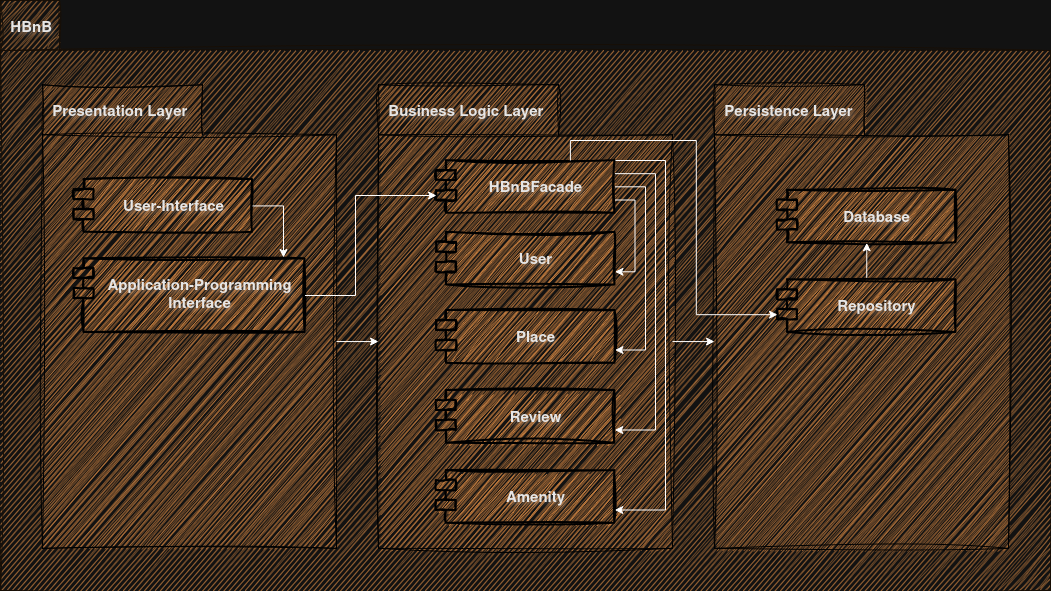

The diagram above was exported from draw.io. Its source (the exported page's mxGraphModel, read from the mxfile embedded in the PNG):
<mxGraphModel dx="1371" dy="844" grid="1" gridSize="10" guides="1" tooltips="1" connect="1" arrows="1" fold="1" page="1" pageScale="1" pageWidth="1100" pageHeight="850" background="none" math="0" shadow="0">
  <root>
    <mxCell id="0" />
    <mxCell id="1" parent="0" />
    <mxCell id="JLIzSWqnJhAbWcSSERCh-10" parent="1" style="shape=folder;fontStyle=1;spacingTop=10;tabWidth=50;tabHeight=50;tabPosition=left;html=1;whiteSpace=wrap;fontSize=15;shadow=0;rounded=0;sketch=1;curveFitting=1;jiggle=2;labelBackgroundColor=none;fillColor=#BC6C25;strokeColor=light-dark(#DDA15E,#170E05);fontColor=light-dark(#FEFAE0,#E6E6E6);verticalAlign=top;align=left;gradientColor=none;textShadow=1;" value="&amp;nbsp; HBnB" vertex="1">
      <mxGeometry height="590" width="1050" x="25" y="130" as="geometry" />
    </mxCell>
    <mxCell id="JLIzSWqnJhAbWcSSERCh-12" parent="1" style="shape=folder;fontStyle=1;spacingTop=10;tabWidth=160;tabHeight=50;tabPosition=left;html=1;whiteSpace=wrap;fontSize=15;shadow=0;rounded=0;sketch=1;curveFitting=1;jiggle=2;labelBackgroundColor=none;fillColor=#BC6C25;strokeColor=light-dark(#DDA15E,#000000);fontColor=light-dark(#FEFAE0,#E6E6E6);verticalAlign=top;align=left;textShadow=1;labelBorderColor=none;" value="&lt;div&gt;&amp;nbsp; Presentation Layer&lt;/div&gt;" vertex="1">
      <mxGeometry height="463.5714285714286" width="294" x="67" y="214.28571428571428" as="geometry" />
    </mxCell>
    <mxCell id="2aeIaLHsVAQHqZknf6IH-3" parent="1" style="shape=module;align=left;spacingLeft=20;align=center;verticalAlign=top;html=1;rounded=0;shadow=0;sketch=1;jiggle=2;curveFitting=1;strokeColor=light-dark(#DDA15E,#000000);spacingTop=10;fontFamily=Helvetica;fontSize=15;fontColor=light-dark(#FEFAE0,#E6E6E6);fontStyle=1;labelBackgroundColor=none;fillColor=#BC6C25;strokeWidth=2;labelBorderColor=none;textShadow=1;whiteSpace=wrap;" value="User-Interface" vertex="1">
      <mxGeometry height="52.67857142857143" width="178.5" x="98.5" y="309.1071428571429" as="geometry" />
    </mxCell>
    <mxCell id="2aeIaLHsVAQHqZknf6IH-4" parent="1" style="shape=module;align=left;spacingLeft=20;align=center;verticalAlign=top;rounded=0;shadow=0;sketch=1;jiggle=2;curveFitting=1;strokeColor=light-dark(#DDA15E,#000000);spacingTop=10;fontFamily=Helvetica;fontSize=15;fontColor=light-dark(#FEFAE0,#E6E6E6);fontStyle=1;labelBackgroundColor=none;fillColor=#BC6C25;strokeWidth=2;labelBorderColor=none;textShadow=1;whiteSpace=wrap;html=1;" value="Application-Programming Interface" vertex="1">
      <mxGeometry height="73.75" width="231" x="98.5" y="388.125" as="geometry" />
    </mxCell>
    <mxCell id="2aeIaLHsVAQHqZknf6IH-5" parent="1" style="shape=folder;fontStyle=1;spacingTop=10;tabWidth=180;tabHeight=50;tabPosition=left;html=1;whiteSpace=wrap;fontSize=15;shadow=0;rounded=0;sketch=1;curveFitting=1;jiggle=2;labelBackgroundColor=none;fillColor=#BC6C25;strokeColor=light-dark(#DDA15E,#000000);fontColor=light-dark(#FEFAE0,#E6E6E6);verticalAlign=top;align=left;textShadow=1;labelBorderColor=none;" value="&amp;nbsp; Business Logic Layer" vertex="1">
      <mxGeometry height="463.5714285714286" width="294" x="403" y="214.28571428571428" as="geometry" />
    </mxCell>
    <mxCell id="2aeIaLHsVAQHqZknf6IH-6" parent="1" style="shape=folder;fontStyle=1;spacingTop=10;tabWidth=150;tabHeight=50;tabPosition=left;html=1;whiteSpace=wrap;fontSize=15;shadow=0;rounded=0;sketch=1;curveFitting=1;jiggle=2;labelBackgroundColor=none;fillColor=#BC6C25;strokeColor=light-dark(#DDA15E,#000000);fontColor=light-dark(#FEFAE0,#E6E6E6);verticalAlign=top;align=left;textShadow=1;labelBorderColor=none;" value="&amp;nbsp; Persistence Layer" vertex="1">
      <mxGeometry height="463.5714285714286" width="294" x="739" y="214.28571428571428" as="geometry" />
    </mxCell>
    <mxCell id="YN8zMeO9XPDF8jAqIBJ_-1" parent="1" style="shape=module;align=left;spacingLeft=20;align=center;verticalAlign=top;html=1;rounded=0;shadow=0;sketch=1;jiggle=2;curveFitting=1;strokeColor=light-dark(#DDA15E,#000000);spacingTop=10;fontFamily=Helvetica;fontSize=15;fontColor=light-dark(#FEFAE0,#E6E6E6);fontStyle=1;labelBackgroundColor=none;fillColor=#BC6C25;strokeWidth=2;labelBorderColor=none;textShadow=1;whiteSpace=wrap;" value="User" vertex="1">
      <mxGeometry height="52.67857142857143" width="178.5" x="461" y="361.7828571428571" as="geometry" />
    </mxCell>
    <mxCell id="YN8zMeO9XPDF8jAqIBJ_-2" parent="1" style="shape=module;align=left;spacingLeft=20;align=center;verticalAlign=top;html=1;rounded=0;shadow=0;sketch=1;jiggle=2;curveFitting=1;strokeColor=light-dark(#DDA15E,#000000);spacingTop=10;fontFamily=Helvetica;fontSize=15;fontColor=light-dark(#FEFAE0,#E6E6E6);fontStyle=1;labelBackgroundColor=none;fillColor=#BC6C25;strokeWidth=2;labelBorderColor=none;textShadow=1;whiteSpace=wrap;" value="Place" vertex="1">
      <mxGeometry height="52.67857142857143" width="178.5" x="461" y="440.00071428571425" as="geometry" />
    </mxCell>
    <mxCell id="YN8zMeO9XPDF8jAqIBJ_-3" parent="1" style="shape=module;align=left;spacingLeft=20;align=center;verticalAlign=top;html=1;rounded=0;shadow=0;sketch=1;jiggle=2;curveFitting=1;strokeColor=light-dark(#DDA15E,#000000);spacingTop=10;fontFamily=Helvetica;fontSize=15;fontColor=light-dark(#FEFAE0,#E6E6E6);fontStyle=1;labelBackgroundColor=none;fillColor=#BC6C25;strokeWidth=2;labelBorderColor=none;textShadow=1;whiteSpace=wrap;" value="Review" vertex="1">
      <mxGeometry height="52.67857142857143" width="178.5" x="460.75" y="519.9985714285715" as="geometry" />
    </mxCell>
    <mxCell id="YN8zMeO9XPDF8jAqIBJ_-4" parent="1" style="shape=module;align=left;spacingLeft=20;align=center;verticalAlign=top;html=1;rounded=0;shadow=0;sketch=1;jiggle=2;curveFitting=1;strokeColor=light-dark(#DDA15E,#000000);spacingTop=10;fontFamily=Helvetica;fontSize=15;fontColor=light-dark(#FEFAE0,#E6E6E6);fontStyle=1;labelBackgroundColor=none;fillColor=#BC6C25;strokeWidth=2;labelBorderColor=none;textShadow=1;whiteSpace=wrap;" value="Amenity" vertex="1">
      <mxGeometry height="52.67857142857143" width="178.5" x="460.75" y="600.0042857142857" as="geometry" />
    </mxCell>
    <mxCell id="YN8zMeO9XPDF8jAqIBJ_-5" parent="1" style="shape=module;align=left;spacingLeft=20;align=center;verticalAlign=top;html=1;rounded=0;shadow=0;sketch=1;jiggle=2;curveFitting=1;strokeColor=light-dark(#DDA15E,#000000);spacingTop=10;fontFamily=Helvetica;fontSize=15;fontColor=light-dark(#FEFAE0,#E6E6E6);fontStyle=1;labelBackgroundColor=none;fillColor=#BC6C25;strokeWidth=2;labelBorderColor=none;textShadow=1;whiteSpace=wrap;" value="Database" vertex="1">
      <mxGeometry height="52.67857142857143" width="178.5" x="802" y="319.6428571428571" as="geometry" />
    </mxCell>
    <mxCell id="WVQcqwn8AAjNAerxVc1A-13" edge="1" parent="1" source="YN8zMeO9XPDF8jAqIBJ_-6" style="edgeStyle=orthogonalEdgeStyle;rounded=0;orthogonalLoop=1;jettySize=auto;html=1;exitX=0.5;exitY=0;exitDx=0;exitDy=0;entryX=0.5;entryY=1;entryDx=0;entryDy=0;" target="YN8zMeO9XPDF8jAqIBJ_-5">
      <mxGeometry relative="1" as="geometry" />
    </mxCell>
    <mxCell id="YN8zMeO9XPDF8jAqIBJ_-6" parent="1" style="shape=module;align=left;spacingLeft=20;align=center;verticalAlign=top;html=1;rounded=0;shadow=0;sketch=1;jiggle=2;curveFitting=1;strokeColor=light-dark(#DDA15E,#000000);spacingTop=10;fontFamily=Helvetica;fontSize=15;fontColor=light-dark(#FEFAE0,#E6E6E6);fontStyle=1;labelBackgroundColor=none;fillColor=#BC6C25;strokeWidth=2;labelBorderColor=none;textShadow=1;whiteSpace=wrap;" value="Repository" vertex="1">
      <mxGeometry height="52.67857142857143" width="178.5" x="802" y="409.19642857142856" as="geometry" />
    </mxCell>
    <mxCell id="WVQcqwn8AAjNAerxVc1A-1" edge="1" parent="1" source="JLIzSWqnJhAbWcSSERCh-12" style="edgeStyle=orthogonalEdgeStyle;rounded=0;orthogonalLoop=1;jettySize=auto;html=1;exitX=0;exitY=0;exitDx=294;exitDy=256.78571428571433;exitPerimeter=0;entryX=0;entryY=0;entryDx=0;entryDy=256.78571428571433;entryPerimeter=0;" target="2aeIaLHsVAQHqZknf6IH-5">
      <mxGeometry relative="1" as="geometry" />
    </mxCell>
    <mxCell id="WVQcqwn8AAjNAerxVc1A-2" edge="1" parent="1" source="2aeIaLHsVAQHqZknf6IH-5" style="edgeStyle=orthogonalEdgeStyle;rounded=0;orthogonalLoop=1;jettySize=auto;html=1;exitX=0;exitY=0;exitDx=294;exitDy=256.78571428571433;exitPerimeter=0;entryX=0;entryY=0;entryDx=0;entryDy=256.78571428571433;entryPerimeter=0;" target="2aeIaLHsVAQHqZknf6IH-6">
      <mxGeometry relative="1" as="geometry" />
    </mxCell>
    <mxCell id="WVQcqwn8AAjNAerxVc1A-8" edge="1" parent="1" source="WVQcqwn8AAjNAerxVc1A-3" style="edgeStyle=orthogonalEdgeStyle;rounded=0;orthogonalLoop=1;jettySize=auto;html=1;exitX=1;exitY=0;exitDx=0;exitDy=0;entryX=1;entryY=0.75;entryDx=0;entryDy=0;" target="YN8zMeO9XPDF8jAqIBJ_-4">
      <mxGeometry relative="1" as="geometry">
        <Array as="points">
          <mxPoint x="690" y="290" />
          <mxPoint x="690" y="640" />
        </Array>
      </mxGeometry>
    </mxCell>
    <mxCell id="WVQcqwn8AAjNAerxVc1A-9" edge="1" parent="1" source="WVQcqwn8AAjNAerxVc1A-3" style="edgeStyle=orthogonalEdgeStyle;rounded=0;orthogonalLoop=1;jettySize=auto;html=1;exitX=1;exitY=0.25;exitDx=0;exitDy=0;entryX=1;entryY=0.75;entryDx=0;entryDy=0;" target="YN8zMeO9XPDF8jAqIBJ_-3">
      <mxGeometry relative="1" as="geometry">
        <Array as="points">
          <mxPoint x="680" y="303" />
          <mxPoint x="680" y="560" />
        </Array>
      </mxGeometry>
    </mxCell>
    <mxCell id="WVQcqwn8AAjNAerxVc1A-10" edge="1" parent="1" source="WVQcqwn8AAjNAerxVc1A-3" style="edgeStyle=orthogonalEdgeStyle;rounded=0;orthogonalLoop=1;jettySize=auto;html=1;exitX=1;exitY=0.5;exitDx=0;exitDy=0;entryX=1;entryY=0.75;entryDx=0;entryDy=0;" target="YN8zMeO9XPDF8jAqIBJ_-2">
      <mxGeometry relative="1" as="geometry">
        <Array as="points">
          <mxPoint x="670" y="316" />
          <mxPoint x="670" y="480" />
        </Array>
      </mxGeometry>
    </mxCell>
    <mxCell id="WVQcqwn8AAjNAerxVc1A-11" edge="1" parent="1" source="WVQcqwn8AAjNAerxVc1A-3" style="edgeStyle=orthogonalEdgeStyle;rounded=0;orthogonalLoop=1;jettySize=auto;html=1;exitX=1;exitY=0.75;exitDx=0;exitDy=0;entryX=1;entryY=0.75;entryDx=0;entryDy=0;" target="YN8zMeO9XPDF8jAqIBJ_-1">
      <mxGeometry relative="1" as="geometry" />
    </mxCell>
    <mxCell id="WVQcqwn8AAjNAerxVc1A-3" parent="1" style="shape=module;align=left;spacingLeft=20;align=center;verticalAlign=top;html=1;rounded=0;shadow=0;sketch=1;jiggle=2;curveFitting=1;strokeColor=light-dark(#DDA15E,#000000);spacingTop=10;fontFamily=Helvetica;fontSize=15;fontColor=light-dark(#FEFAE0,#E6E6E6);fontStyle=1;labelBackgroundColor=none;fillColor=#BC6C25;strokeWidth=2;labelBorderColor=none;textShadow=1;whiteSpace=wrap;" value="HBnBFacade" vertex="1">
      <mxGeometry height="52.67857142857143" width="178.5" x="461" y="290" as="geometry" />
    </mxCell>
    <mxCell id="WVQcqwn8AAjNAerxVc1A-4" edge="1" parent="1" source="2aeIaLHsVAQHqZknf6IH-3" style="edgeStyle=orthogonalEdgeStyle;rounded=0;orthogonalLoop=1;jettySize=auto;html=1;exitX=1;exitY=0.5;exitDx=0;exitDy=0;entryX=0.907;entryY=-0.015;entryDx=0;entryDy=0;entryPerimeter=0;" target="2aeIaLHsVAQHqZknf6IH-4">
      <mxGeometry relative="1" as="geometry" />
    </mxCell>
    <mxCell id="WVQcqwn8AAjNAerxVc1A-6" edge="1" parent="1" source="2aeIaLHsVAQHqZknf6IH-4" style="edgeStyle=orthogonalEdgeStyle;rounded=0;orthogonalLoop=1;jettySize=auto;html=1;exitX=1;exitY=0.5;exitDx=0;exitDy=0;entryX=0;entryY=0;entryDx=0;entryDy=35;entryPerimeter=0;" target="WVQcqwn8AAjNAerxVc1A-3">
      <mxGeometry relative="1" as="geometry">
        <Array as="points">
          <mxPoint x="380" y="425" />
          <mxPoint x="380" y="325" />
        </Array>
      </mxGeometry>
    </mxCell>
    <mxCell id="WVQcqwn8AAjNAerxVc1A-12" edge="1" parent="1" source="WVQcqwn8AAjNAerxVc1A-3" style="edgeStyle=orthogonalEdgeStyle;rounded=0;orthogonalLoop=1;jettySize=auto;html=1;exitX=0.75;exitY=0;exitDx=0;exitDy=0;entryX=0;entryY=0;entryDx=0;entryDy=35;entryPerimeter=0;" target="YN8zMeO9XPDF8jAqIBJ_-6">
      <mxGeometry relative="1" as="geometry" />
    </mxCell>
  </root>
</mxGraphModel>